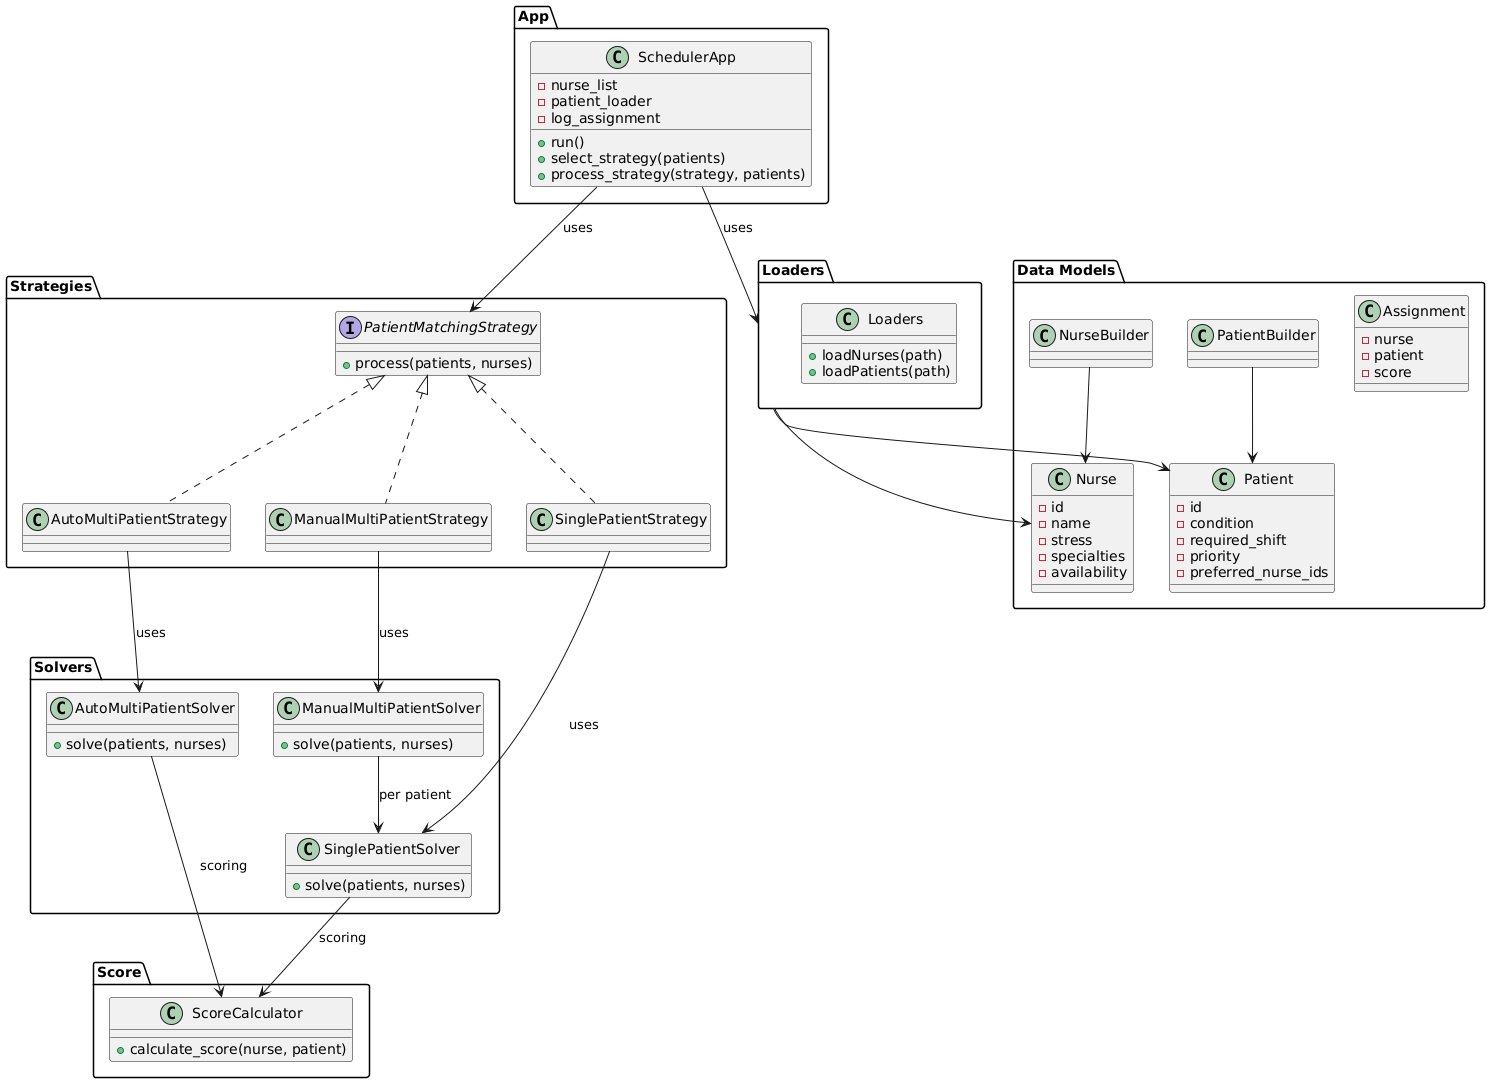

The diagram above was rendered by PlantUML. Its source (embedded in the PNG):
@startuml
' Packages
package "App" {
  class SchedulerApp {
    - nurse_list
    - patient_loader
    - log_assignment
    + run()
    + select_strategy(patients)
    + process_strategy(strategy, patients)
  }
}

package "Strategies" {
  interface PatientMatchingStrategy {
    + process(patients, nurses)
  }

  class SinglePatientStrategy implements PatientMatchingStrategy
  class ManualMultiPatientStrategy implements PatientMatchingStrategy
  class AutoMultiPatientStrategy implements PatientMatchingStrategy
}

package "Solvers" {
  class SinglePatientSolver {
    + solve(patients, nurses)
  }

  class ManualMultiPatientSolver {
    + solve(patients, nurses)
  }

  class AutoMultiPatientSolver {
    + solve(patients, nurses)
  }
}

package "Score" {
  class ScoreCalculator {
    + calculate_score(nurse, patient)
  }
}

package "Loaders" {
  class Loaders {
    + loadNurses(path)
    + loadPatients(path)
  }
}

package "Data Models" {
  class Nurse {
    - id
    - name
    - stress
    - specialties
    - availability
  }

  class Patient {
    - id
    - condition
    - required_shift
    - priority
    - preferred_nurse_ids
  }

  class Assignment {
    - nurse
    - patient
    - score
  }

  class NurseBuilder
  class PatientBuilder
}

' Associations
SchedulerApp --> PatientMatchingStrategy : uses
SchedulerApp --> Loaders : uses

SinglePatientStrategy --> SinglePatientSolver : uses
ManualMultiPatientStrategy --> ManualMultiPatientSolver : uses
AutoMultiPatientStrategy --> AutoMultiPatientSolver : uses

ManualMultiPatientSolver --> SinglePatientSolver : per patient
AutoMultiPatientSolver --> ScoreCalculator : scoring
SinglePatientSolver --> ScoreCalculator : scoring

Loaders --> Nurse
Loaders --> Patient


NurseBuilder --> Nurse
PatientBuilder --> Patient
@enduml